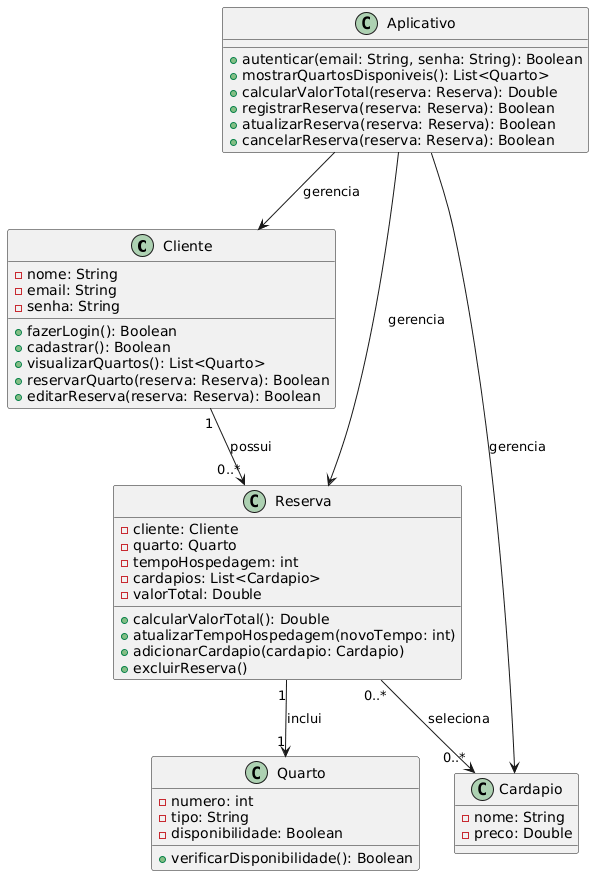

The diagram above was rendered by PlantUML. Its source (embedded in the PNG):
@startuml
class Cliente {
    - nome: String
    - email: String
    - senha: String
    + fazerLogin(): Boolean
    + cadastrar(): Boolean
    + visualizarQuartos(): List<Quarto>
    + reservarQuarto(reserva: Reserva): Boolean
    + editarReserva(reserva: Reserva): Boolean
}

class Aplicativo {
    + autenticar(email: String, senha: String): Boolean
    + mostrarQuartosDisponiveis(): List<Quarto>
    + calcularValorTotal(reserva: Reserva): Double
    + registrarReserva(reserva: Reserva): Boolean
    + atualizarReserva(reserva: Reserva): Boolean
    + cancelarReserva(reserva: Reserva): Boolean
}

class Quarto {
    - numero: int
    - tipo: String
    - disponibilidade: Boolean
    + verificarDisponibilidade(): Boolean
}

class Reserva {
    - cliente: Cliente
    - quarto: Quarto
    - tempoHospedagem: int
    - cardapios: List<Cardapio>
    - valorTotal: Double
    + calcularValorTotal(): Double
    + atualizarTempoHospedagem(novoTempo: int)
    + adicionarCardapio(cardapio: Cardapio)
    + excluirReserva()
}

class Cardapio {
    - nome: String
    - preco: Double
}

' Relacionamentos
Cliente "1" --> "0..*" Reserva : possui
Reserva "1" --> "1" Quarto : inclui
Reserva "0..*" --> "0..*" Cardapio : seleciona
Aplicativo --> Cliente : gerencia
Aplicativo --> Reserva : gerencia
Aplicativo --> Cardapio : gerencia
@enduml